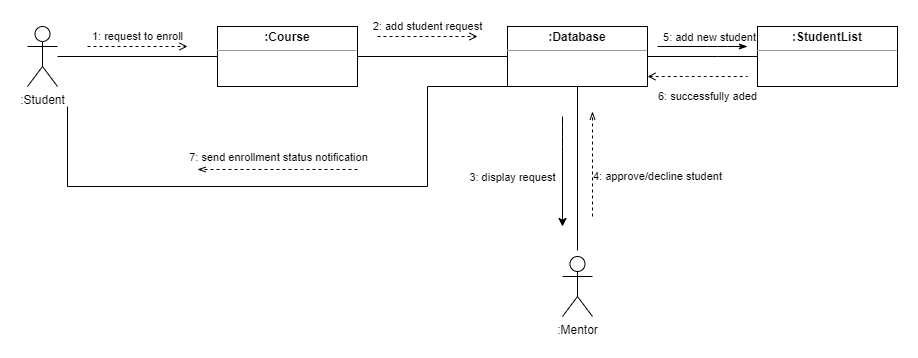

The diagram above was exported from draw.io. Its source (the exported page's mxGraphModel, read from the mxfile embedded in the PNG):
<mxGraphModel dx="1369" dy="705" grid="1" gridSize="10" guides="1" tooltips="1" connect="1" arrows="1" fold="1" page="1" pageScale="1" pageWidth="850" pageHeight="1100" math="0" shadow="0">
  <root>
    <mxCell id="BSkFvqmHD0i8jL5iXTYb-0" />
    <mxCell id="BSkFvqmHD0i8jL5iXTYb-1" parent="BSkFvqmHD0i8jL5iXTYb-0" />
    <mxCell id="BSkFvqmHD0i8jL5iXTYb-2" value="&lt;p style=&quot;margin: 0px ; margin-top: 4px ; text-align: center&quot;&gt;&lt;b&gt;:Database&lt;/b&gt;&lt;/p&gt;&lt;hr size=&quot;1&quot;&gt;&lt;div style=&quot;height: 2px&quot;&gt;&lt;/div&gt;" style="verticalAlign=top;align=left;overflow=fill;fontSize=12;fontFamily=Helvetica;html=1;" vertex="1" parent="BSkFvqmHD0i8jL5iXTYb-1">
      <mxGeometry x="580" y="170" width="140" height="60" as="geometry" />
    </mxCell>
    <mxCell id="BSkFvqmHD0i8jL5iXTYb-3" value="2: add student request" style="edgeStyle=orthogonalEdgeStyle;rounded=0;orthogonalLoop=1;jettySize=auto;html=1;entryX=0;entryY=0.5;entryDx=0;entryDy=0;endArrow=none;endFill=0;" edge="1" parent="BSkFvqmHD0i8jL5iXTYb-1" source="BSkFvqmHD0i8jL5iXTYb-4" target="BSkFvqmHD0i8jL5iXTYb-2">
      <mxGeometry x="-0.0667" y="30" relative="1" as="geometry">
        <mxPoint as="offset" />
      </mxGeometry>
    </mxCell>
    <mxCell id="BSkFvqmHD0i8jL5iXTYb-4" value="&lt;p style=&quot;margin: 0px ; margin-top: 4px ; text-align: center&quot;&gt;&lt;b&gt;:Course&lt;/b&gt;&lt;/p&gt;&lt;hr size=&quot;1&quot;&gt;&lt;div style=&quot;height: 2px&quot;&gt;&lt;/div&gt;" style="verticalAlign=top;align=left;overflow=fill;fontSize=12;fontFamily=Helvetica;html=1;" vertex="1" parent="BSkFvqmHD0i8jL5iXTYb-1">
      <mxGeometry x="290" y="170" width="140" height="60" as="geometry" />
    </mxCell>
    <mxCell id="BSkFvqmHD0i8jL5iXTYb-5" value="4: approve/decline student" style="edgeStyle=orthogonalEdgeStyle;rounded=0;orthogonalLoop=1;jettySize=auto;html=1;endArrow=none;endFill=0;exitX=0.5;exitY=1;exitDx=0;exitDy=0;" edge="1" parent="BSkFvqmHD0i8jL5iXTYb-1" source="BSkFvqmHD0i8jL5iXTYb-2">
      <mxGeometry x="0.0976" y="80" relative="1" as="geometry">
        <mxPoint x="580" y="394" as="sourcePoint" />
        <mxPoint x="650" y="394" as="targetPoint" />
        <Array as="points">
          <mxPoint x="650" y="394" />
        </Array>
        <mxPoint as="offset" />
      </mxGeometry>
    </mxCell>
    <mxCell id="BSkFvqmHD0i8jL5iXTYb-6" value="6: successfully aded" style="edgeStyle=orthogonalEdgeStyle;rounded=0;orthogonalLoop=1;jettySize=auto;html=1;entryX=1;entryY=0.5;entryDx=0;entryDy=0;endArrow=none;endFill=0;" edge="1" parent="BSkFvqmHD0i8jL5iXTYb-1" source="BSkFvqmHD0i8jL5iXTYb-8" target="BSkFvqmHD0i8jL5iXTYb-2">
      <mxGeometry x="-0.0909" y="40" relative="1" as="geometry">
        <Array as="points">
          <mxPoint x="790" y="200" />
          <mxPoint x="790" y="200" />
        </Array>
        <mxPoint as="offset" />
      </mxGeometry>
    </mxCell>
    <mxCell id="BSkFvqmHD0i8jL5iXTYb-7" style="edgeStyle=orthogonalEdgeStyle;rounded=0;orthogonalLoop=1;jettySize=auto;html=1;endArrow=none;endFill=0;exitX=0.064;exitY=1;exitDx=0;exitDy=0;exitPerimeter=0;" edge="1" parent="BSkFvqmHD0i8jL5iXTYb-1" source="BSkFvqmHD0i8jL5iXTYb-2">
      <mxGeometry relative="1" as="geometry">
        <mxPoint x="140" y="250" as="targetPoint" />
        <Array as="points">
          <mxPoint x="500" y="230" />
          <mxPoint x="500" y="330" />
          <mxPoint x="140" y="330" />
        </Array>
      </mxGeometry>
    </mxCell>
    <mxCell id="BSkFvqmHD0i8jL5iXTYb-8" value="&lt;p style=&quot;margin: 0px ; margin-top: 4px ; text-align: center&quot;&gt;&lt;b&gt;:StudentList&lt;/b&gt;&lt;/p&gt;&lt;hr size=&quot;1&quot;&gt;&lt;div style=&quot;height: 2px&quot;&gt;&lt;/div&gt;" style="verticalAlign=top;align=left;overflow=fill;fontSize=12;fontFamily=Helvetica;html=1;" vertex="1" parent="BSkFvqmHD0i8jL5iXTYb-1">
      <mxGeometry x="830" y="170" width="140" height="60" as="geometry" />
    </mxCell>
    <mxCell id="BSkFvqmHD0i8jL5iXTYb-9" value=":Mentor" style="shape=umlActor;verticalLabelPosition=bottom;verticalAlign=top;html=1;" vertex="1" parent="BSkFvqmHD0i8jL5iXTYb-1">
      <mxGeometry x="635" y="400" width="30" height="60" as="geometry" />
    </mxCell>
    <mxCell id="BSkFvqmHD0i8jL5iXTYb-10" value="1: request to enroll" style="edgeStyle=orthogonalEdgeStyle;rounded=0;orthogonalLoop=1;jettySize=auto;html=1;entryX=0;entryY=0.5;entryDx=0;entryDy=0;endArrow=none;endFill=0;" edge="1" parent="BSkFvqmHD0i8jL5iXTYb-1" source="BSkFvqmHD0i8jL5iXTYb-11" target="BSkFvqmHD0i8jL5iXTYb-4">
      <mxGeometry y="20" relative="1" as="geometry">
        <mxPoint as="offset" />
      </mxGeometry>
    </mxCell>
    <mxCell id="BSkFvqmHD0i8jL5iXTYb-11" value=":Student" style="shape=umlActor;verticalLabelPosition=bottom;verticalAlign=top;html=1;" vertex="1" parent="BSkFvqmHD0i8jL5iXTYb-1">
      <mxGeometry x="100" y="170" width="30" height="60" as="geometry" />
    </mxCell>
    <mxCell id="BSkFvqmHD0i8jL5iXTYb-12" value="7: send enrollment status notification" style="edgeLabel;html=1;align=center;verticalAlign=middle;resizable=0;points=[];" vertex="1" connectable="0" parent="BSkFvqmHD0i8jL5iXTYb-1">
      <mxGeometry x="350" y="300" as="geometry" />
    </mxCell>
    <mxCell id="BSkFvqmHD0i8jL5iXTYb-13" value="5: add new student" style="edgeLabel;html=1;align=center;verticalAlign=middle;resizable=0;points=[];" vertex="1" connectable="0" parent="BSkFvqmHD0i8jL5iXTYb-1">
      <mxGeometry x="500.0001323274937" y="139.9978805052201" as="geometry">
        <mxPoint x="281" y="41" as="offset" />
      </mxGeometry>
    </mxCell>
    <mxCell id="BSkFvqmHD0i8jL5iXTYb-14" value="" style="endArrow=open;html=1;dashed=1;endFill=0;" edge="1" parent="BSkFvqmHD0i8jL5iXTYb-1">
      <mxGeometry width="50" height="50" relative="1" as="geometry">
        <mxPoint x="160" y="190" as="sourcePoint" />
        <mxPoint x="260" y="190" as="targetPoint" />
        <Array as="points">
          <mxPoint x="210" y="190" />
        </Array>
      </mxGeometry>
    </mxCell>
    <mxCell id="BSkFvqmHD0i8jL5iXTYb-15" value="" style="endArrow=open;html=1;dashed=1;endFill=0;" edge="1" parent="BSkFvqmHD0i8jL5iXTYb-1">
      <mxGeometry width="50" height="50" relative="1" as="geometry">
        <mxPoint x="450" y="180" as="sourcePoint" />
        <mxPoint x="550" y="180" as="targetPoint" />
        <Array as="points">
          <mxPoint x="500" y="180" />
        </Array>
      </mxGeometry>
    </mxCell>
    <mxCell id="BSkFvqmHD0i8jL5iXTYb-16" value="" style="endArrow=classic;html=1;" edge="1" parent="BSkFvqmHD0i8jL5iXTYb-1">
      <mxGeometry width="50" height="50" relative="1" as="geometry">
        <mxPoint x="635" y="260" as="sourcePoint" />
        <mxPoint x="635" y="370" as="targetPoint" />
        <Array as="points">
          <mxPoint x="635" y="280" />
        </Array>
      </mxGeometry>
    </mxCell>
    <mxCell id="BSkFvqmHD0i8jL5iXTYb-17" value="" style="endArrow=openThin;html=1;dashed=1;endFill=0;" edge="1" parent="BSkFvqmHD0i8jL5iXTYb-1">
      <mxGeometry width="50" height="50" relative="1" as="geometry">
        <mxPoint x="665" y="360" as="sourcePoint" />
        <mxPoint x="665" y="255" as="targetPoint" />
        <Array as="points">
          <mxPoint x="665" y="360" />
        </Array>
      </mxGeometry>
    </mxCell>
    <mxCell id="BSkFvqmHD0i8jL5iXTYb-18" value="" style="endArrow=none;html=1;startArrow=classicThin;startFill=1;endFill=0;" edge="1" parent="BSkFvqmHD0i8jL5iXTYb-1">
      <mxGeometry width="50" height="50" relative="1" as="geometry">
        <mxPoint x="820" y="190" as="sourcePoint" />
        <mxPoint x="730" y="190" as="targetPoint" />
        <Array as="points">
          <mxPoint x="790" y="190" />
        </Array>
      </mxGeometry>
    </mxCell>
    <mxCell id="BSkFvqmHD0i8jL5iXTYb-19" value="" style="endArrow=none;html=1;dashed=1;endFill=0;startArrow=open;startFill=0;" edge="1" parent="BSkFvqmHD0i8jL5iXTYb-1">
      <mxGeometry width="50" height="50" relative="1" as="geometry">
        <mxPoint x="720" y="220" as="sourcePoint" />
        <mxPoint x="820" y="220" as="targetPoint" />
        <Array as="points">
          <mxPoint x="770" y="220" />
        </Array>
      </mxGeometry>
    </mxCell>
    <mxCell id="BSkFvqmHD0i8jL5iXTYb-20" value="" style="endArrow=openThin;html=1;dashed=1;endFill=0;" edge="1" parent="BSkFvqmHD0i8jL5iXTYb-1">
      <mxGeometry width="50" height="50" relative="1" as="geometry">
        <mxPoint x="430" y="313" as="sourcePoint" />
        <mxPoint x="270" y="313" as="targetPoint" />
        <Array as="points">
          <mxPoint x="365" y="313" />
        </Array>
      </mxGeometry>
    </mxCell>
    <mxCell id="BSkFvqmHD0i8jL5iXTYb-21" value="&lt;font style=&quot;font-size: 11px&quot;&gt;3: display request&lt;/font&gt;" style="text;html=1;align=center;verticalAlign=middle;resizable=0;points=[];autosize=1;strokeColor=none;" vertex="1" parent="BSkFvqmHD0i8jL5iXTYb-1">
      <mxGeometry x="535" y="310" width="100" height="20" as="geometry" />
    </mxCell>
  </root>
</mxGraphModel>